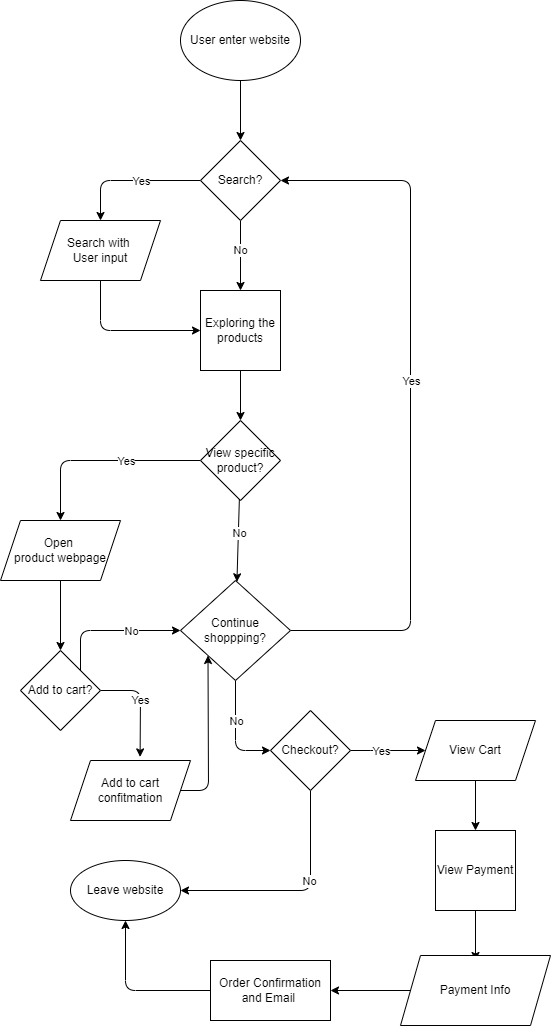

The diagram above was exported from draw.io. Its source (the exported page's mxGraphModel, read from the mxfile embedded in the PNG):
<mxGraphModel dx="746" dy="607" grid="1" gridSize="10" guides="1" tooltips="1" connect="1" arrows="1" fold="1" page="1" pageScale="1" pageWidth="850" pageHeight="1100" math="0" shadow="0">
  <root>
    <mxCell id="0" />
    <mxCell id="1" parent="0" />
    <mxCell id="4" value="" style="edgeStyle=none;html=1;" parent="1" source="2" target="3" edge="1">
      <mxGeometry relative="1" as="geometry" />
    </mxCell>
    <mxCell id="2" value="User enter website" style="ellipse;whiteSpace=wrap;html=1;" parent="1" vertex="1">
      <mxGeometry x="240" y="70" width="120" height="80" as="geometry" />
    </mxCell>
    <mxCell id="6" style="edgeStyle=none;html=1;exitX=0;exitY=0.5;exitDx=0;exitDy=0;entryX=0.5;entryY=0;entryDx=0;entryDy=0;" parent="1" source="3" target="5" edge="1">
      <mxGeometry relative="1" as="geometry">
        <Array as="points">
          <mxPoint x="160" y="250" />
        </Array>
      </mxGeometry>
    </mxCell>
    <mxCell id="7" value="Yes" style="edgeLabel;html=1;align=center;verticalAlign=middle;resizable=0;points=[];" parent="6" vertex="1" connectable="0">
      <mxGeometry x="-0.1486" relative="1" as="geometry">
        <mxPoint as="offset" />
      </mxGeometry>
    </mxCell>
    <mxCell id="10" value="No" style="edgeStyle=none;html=1;exitX=0.5;exitY=1;exitDx=0;exitDy=0;entryX=0.5;entryY=0;entryDx=0;entryDy=0;" parent="1" source="3" edge="1">
      <mxGeometry x="-0.1429" relative="1" as="geometry">
        <mxPoint as="offset" />
        <mxPoint x="300" y="360" as="targetPoint" />
      </mxGeometry>
    </mxCell>
    <mxCell id="3" value="Search?" style="rhombus;whiteSpace=wrap;html=1;" parent="1" vertex="1">
      <mxGeometry x="260" y="210" width="80" height="80" as="geometry" />
    </mxCell>
    <mxCell id="61" style="edgeStyle=none;html=1;exitX=0.5;exitY=1;exitDx=0;exitDy=0;fontSize=12;fontColor=#FFFFFF;entryX=0;entryY=0.5;entryDx=0;entryDy=0;" parent="1" source="5" edge="1">
      <mxGeometry relative="1" as="geometry">
        <mxPoint x="260" y="400" as="targetPoint" />
        <Array as="points">
          <mxPoint x="160" y="400" />
        </Array>
      </mxGeometry>
    </mxCell>
    <mxCell id="5" value="Search with &lt;br&gt;User input" style="shape=parallelogram;perimeter=parallelogramPerimeter;whiteSpace=wrap;html=1;fixedSize=1;" parent="1" vertex="1">
      <mxGeometry x="100" y="290" width="120" height="60" as="geometry" />
    </mxCell>
    <mxCell id="12" style="edgeStyle=none;html=1;exitX=0.5;exitY=1;exitDx=0;exitDy=0;entryX=0.5;entryY=0;entryDx=0;entryDy=0;" parent="1" target="11" edge="1">
      <mxGeometry relative="1" as="geometry">
        <mxPoint x="300" y="440" as="sourcePoint" />
      </mxGeometry>
    </mxCell>
    <mxCell id="13" style="edgeStyle=none;html=1;exitX=0;exitY=0.5;exitDx=0;exitDy=0;" parent="1" source="11" edge="1">
      <mxGeometry relative="1" as="geometry">
        <mxPoint x="120" y="590" as="targetPoint" />
        <Array as="points">
          <mxPoint x="120" y="530" />
        </Array>
      </mxGeometry>
    </mxCell>
    <mxCell id="15" value="Yes" style="edgeLabel;html=1;align=center;verticalAlign=middle;resizable=0;points=[];" parent="13" vertex="1" connectable="0">
      <mxGeometry x="-0.0349" relative="1" as="geometry">
        <mxPoint x="22" as="offset" />
      </mxGeometry>
    </mxCell>
    <mxCell id="17" value="" style="edgeStyle=none;html=1;" parent="1" source="11" target="16" edge="1">
      <mxGeometry relative="1" as="geometry" />
    </mxCell>
    <mxCell id="45" value="No" style="edgeLabel;html=1;align=center;verticalAlign=middle;resizable=0;points=[];" parent="17" vertex="1" connectable="0">
      <mxGeometry x="-0.3187" y="-1" relative="1" as="geometry">
        <mxPoint x="1" y="6" as="offset" />
      </mxGeometry>
    </mxCell>
    <mxCell id="11" value="View specific product?" style="rhombus;whiteSpace=wrap;html=1;" parent="1" vertex="1">
      <mxGeometry x="260" y="490" width="80" height="80" as="geometry" />
    </mxCell>
    <mxCell id="19" value="" style="edgeStyle=none;html=1;" parent="1" source="14" target="18" edge="1">
      <mxGeometry relative="1" as="geometry" />
    </mxCell>
    <mxCell id="14" value="Open &lt;br&gt;product webpage" style="shape=parallelogram;perimeter=parallelogramPerimeter;whiteSpace=wrap;html=1;fixedSize=1;" parent="1" vertex="1">
      <mxGeometry x="60" y="590" width="120" height="60" as="geometry" />
    </mxCell>
    <mxCell id="24" style="edgeStyle=none;html=1;exitX=1;exitY=0.5;exitDx=0;exitDy=0;entryX=1;entryY=0.5;entryDx=0;entryDy=0;" parent="1" source="16" target="3" edge="1">
      <mxGeometry relative="1" as="geometry">
        <Array as="points">
          <mxPoint x="470" y="700" />
          <mxPoint x="470" y="250" />
        </Array>
      </mxGeometry>
    </mxCell>
    <mxCell id="25" value="Yes" style="edgeLabel;html=1;align=center;verticalAlign=middle;resizable=0;points=[];" parent="24" vertex="1" connectable="0">
      <mxGeometry x="-0.7765" y="3" relative="1" as="geometry">
        <mxPoint x="42" y="-247" as="offset" />
      </mxGeometry>
    </mxCell>
    <mxCell id="26" style="edgeStyle=none;html=1;exitX=0.5;exitY=1;exitDx=0;exitDy=0;" parent="1" source="16" target="27" edge="1">
      <mxGeometry relative="1" as="geometry">
        <mxPoint x="420" y="820" as="targetPoint" />
        <Array as="points">
          <mxPoint x="295" y="820" />
        </Array>
      </mxGeometry>
    </mxCell>
    <mxCell id="28" value="No" style="edgeLabel;html=1;align=center;verticalAlign=middle;resizable=0;points=[];" parent="26" vertex="1" connectable="0">
      <mxGeometry x="-0.6705" y="-1" relative="1" as="geometry">
        <mxPoint x="1" y="23" as="offset" />
      </mxGeometry>
    </mxCell>
    <mxCell id="16" value="Continue shoppping?" style="rhombus;whiteSpace=wrap;html=1;" parent="1" vertex="1">
      <mxGeometry x="240" y="650" width="110" height="100" as="geometry" />
    </mxCell>
    <mxCell id="22" style="edgeStyle=none;html=1;exitX=1;exitY=0.5;exitDx=0;exitDy=0;entryX=0.58;entryY=-0.06;entryDx=0;entryDy=0;entryPerimeter=0;" parent="1" source="18" target="21" edge="1">
      <mxGeometry relative="1" as="geometry">
        <Array as="points">
          <mxPoint x="200" y="760" />
        </Array>
      </mxGeometry>
    </mxCell>
    <mxCell id="23" value="Yes" style="edgeLabel;html=1;align=center;verticalAlign=middle;resizable=0;points=[];" parent="22" vertex="1" connectable="0">
      <mxGeometry x="-0.2036" relative="1" as="geometry">
        <mxPoint y="8" as="offset" />
      </mxGeometry>
    </mxCell>
    <mxCell id="49" style="edgeStyle=none;html=1;entryX=0;entryY=0.5;entryDx=0;entryDy=0;exitX=1;exitY=0;exitDx=0;exitDy=0;" parent="1" source="18" target="16" edge="1">
      <mxGeometry relative="1" as="geometry">
        <Array as="points">
          <mxPoint x="140" y="700" />
        </Array>
      </mxGeometry>
    </mxCell>
    <mxCell id="50" value="No" style="edgeLabel;html=1;align=center;verticalAlign=middle;resizable=0;points=[];" parent="49" vertex="1" connectable="0">
      <mxGeometry x="-0.4958" relative="1" as="geometry">
        <mxPoint x="50" y="-5" as="offset" />
      </mxGeometry>
    </mxCell>
    <mxCell id="18" value="Add to cart?" style="rhombus;whiteSpace=wrap;html=1;" parent="1" vertex="1">
      <mxGeometry x="80" y="720" width="80" height="80" as="geometry" />
    </mxCell>
    <mxCell id="46" style="edgeStyle=none;html=1;exitX=1;exitY=0.5;exitDx=0;exitDy=0;entryX=0;entryY=1;entryDx=0;entryDy=0;" parent="1" source="21" target="16" edge="1">
      <mxGeometry relative="1" as="geometry">
        <Array as="points">
          <mxPoint x="268" y="860" />
        </Array>
      </mxGeometry>
    </mxCell>
    <mxCell id="21" value="Add to cart confitmation" style="shape=parallelogram;perimeter=parallelogramPerimeter;whiteSpace=wrap;html=1;fixedSize=1;" parent="1" vertex="1">
      <mxGeometry x="130" y="830" width="120" height="60" as="geometry" />
    </mxCell>
    <mxCell id="33" style="edgeStyle=none;html=1;exitX=1;exitY=0.5;exitDx=0;exitDy=0;entryX=0;entryY=0.5;entryDx=0;entryDy=0;" parent="1" source="27" target="32" edge="1">
      <mxGeometry relative="1" as="geometry">
        <Array as="points">
          <mxPoint x="440" y="820" />
        </Array>
      </mxGeometry>
    </mxCell>
    <mxCell id="34" value="Yes" style="edgeLabel;html=1;align=center;verticalAlign=middle;resizable=0;points=[];" parent="33" vertex="1" connectable="0">
      <mxGeometry x="-0.3281" y="-3" relative="1" as="geometry">
        <mxPoint x="5" y="-3" as="offset" />
      </mxGeometry>
    </mxCell>
    <mxCell id="56" style="edgeStyle=none;html=1;exitX=0.5;exitY=1;exitDx=0;exitDy=0;entryX=1;entryY=0.5;entryDx=0;entryDy=0;" parent="1" source="27" target="31" edge="1">
      <mxGeometry relative="1" as="geometry">
        <mxPoint x="370" y="960" as="targetPoint" />
        <Array as="points">
          <mxPoint x="370" y="960" />
        </Array>
      </mxGeometry>
    </mxCell>
    <mxCell id="27" value="Checkout?" style="rhombus;whiteSpace=wrap;html=1;" parent="1" vertex="1">
      <mxGeometry x="330" y="780" width="80" height="80" as="geometry" />
    </mxCell>
    <mxCell id="31" value="Leave website" style="ellipse;whiteSpace=wrap;html=1;" parent="1" vertex="1">
      <mxGeometry x="130" y="930" width="110" height="60" as="geometry" />
    </mxCell>
    <mxCell id="36" style="edgeStyle=none;html=1;exitX=0.5;exitY=1;exitDx=0;exitDy=0;entryX=0.5;entryY=0;entryDx=0;entryDy=0;" parent="1" source="32" target="35" edge="1">
      <mxGeometry relative="1" as="geometry" />
    </mxCell>
    <mxCell id="32" value="View Cart" style="shape=parallelogram;perimeter=parallelogramPerimeter;whiteSpace=wrap;html=1;fixedSize=1;" parent="1" vertex="1">
      <mxGeometry x="475" y="790" width="120" height="60" as="geometry" />
    </mxCell>
    <mxCell id="39" style="edgeStyle=none;html=1;exitX=0.5;exitY=1;exitDx=0;exitDy=0;" parent="1" source="35" edge="1">
      <mxGeometry relative="1" as="geometry">
        <mxPoint x="535" y="1030" as="targetPoint" />
      </mxGeometry>
    </mxCell>
    <mxCell id="35" value="View Payment" style="whiteSpace=wrap;html=1;aspect=fixed;" parent="1" vertex="1">
      <mxGeometry x="495" y="900" width="80" height="80" as="geometry" />
    </mxCell>
    <mxCell id="42" style="edgeStyle=none;html=1;exitX=0;exitY=0.5;exitDx=0;exitDy=0;" parent="1" source="40" target="41" edge="1">
      <mxGeometry relative="1" as="geometry" />
    </mxCell>
    <mxCell id="40" value="Payment Info" style="shape=parallelogram;perimeter=parallelogramPerimeter;whiteSpace=wrap;html=1;fixedSize=1;" parent="1" vertex="1">
      <mxGeometry x="460" y="1025" width="150" height="70" as="geometry" />
    </mxCell>
    <mxCell id="59" style="edgeStyle=none;html=1;exitX=0;exitY=0.5;exitDx=0;exitDy=0;entryX=0.5;entryY=1;entryDx=0;entryDy=0;" parent="1" source="41" target="31" edge="1">
      <mxGeometry relative="1" as="geometry">
        <mxPoint x="170" y="1060" as="targetPoint" />
        <Array as="points">
          <mxPoint x="185" y="1060" />
        </Array>
      </mxGeometry>
    </mxCell>
    <mxCell id="41" value="Order Confirmation&lt;br&gt;and Email&amp;nbsp;" style="rounded=0;whiteSpace=wrap;html=1;" parent="1" vertex="1">
      <mxGeometry x="270" y="1030" width="120" height="60" as="geometry" />
    </mxCell>
    <mxCell id="54" value="No" style="edgeLabel;html=1;align=center;verticalAlign=middle;resizable=0;points=[];" parent="1" vertex="1" connectable="0">
      <mxGeometry x="340" y="950" as="geometry">
        <mxPoint x="28" as="offset" />
      </mxGeometry>
    </mxCell>
    <mxCell id="62" value="Exploring the products" style="whiteSpace=wrap;html=1;aspect=fixed;" vertex="1" parent="1">
      <mxGeometry x="260" y="360" width="80" height="80" as="geometry" />
    </mxCell>
  </root>
</mxGraphModel>